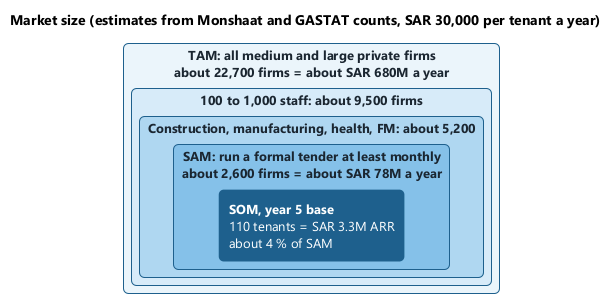

The diagram above was rendered by PlantUML. Its source (embedded in the PNG):
@startuml
!include _style.iuml
!pragma layout smetana
skinparam rectangle {
  FontColor #1B2631
  BorderColor #1F618D
}
title Market size (estimates from Monshaat and GASTAT counts, SAR 30,000 per tenant a year)
rectangle "**TAM**: all medium and large private firms\nabout 22,700 firms = about SAR 680M a year" as T #EBF5FB {
  rectangle "100 to 1,000 staff: about 9,500 firms" as B #D6EAF8 {
    rectangle "Construction, manufacturing, health, FM: about 5,200" as C #AED6F1 {
      rectangle "**SAM**: run a formal tender at least monthly\nabout 2,600 firms = about SAR 78M a year" as S #85C1E9 {
        rectangle "**SOM, year 5 base**\n110 tenants = SAR 3.3M ARR\nabout 4 % of SAM" as O #1F618D;text:white
      }
    }
  }
}
@enduml